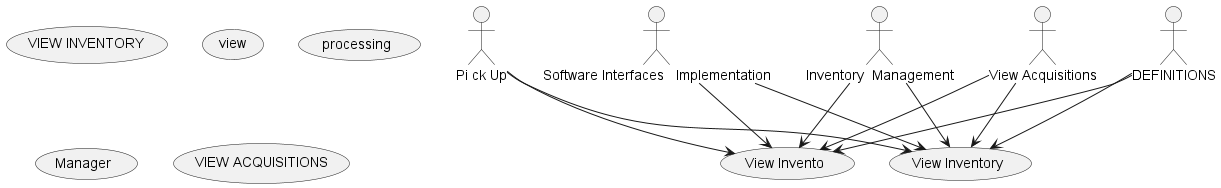

The diagram above was rendered by PlantUML. Its source (embedded in the PNG):
@startuml
actor "Pi ck Up"
actor "Software Interfaces   Implementation"
actor "DEFINITIONS"
actor "Inventory  Management"
actor "View Acquisitions"
usecase "View Invento"
usecase "View Inventory"
usecase "VIEW INVENTORY"
usecase "view"
usecase "processing"
usecase "Manager"
usecase "VIEW ACQUISITIONS"
"Pi ck Up" --> "View Invento"
"Pi ck Up" --> "View Inventory"
"Software Interfaces   Implementation" --> "View Invento"
"Software Interfaces   Implementation" --> "View Inventory"
"DEFINITIONS" --> "View Invento"
"DEFINITIONS" --> "View Inventory"
"Inventory  Management" --> "View Invento"
"Inventory  Management" --> "View Inventory"
"View Acquisitions" --> "View Invento"
"View Acquisitions" --> "View Inventory"
@enduml